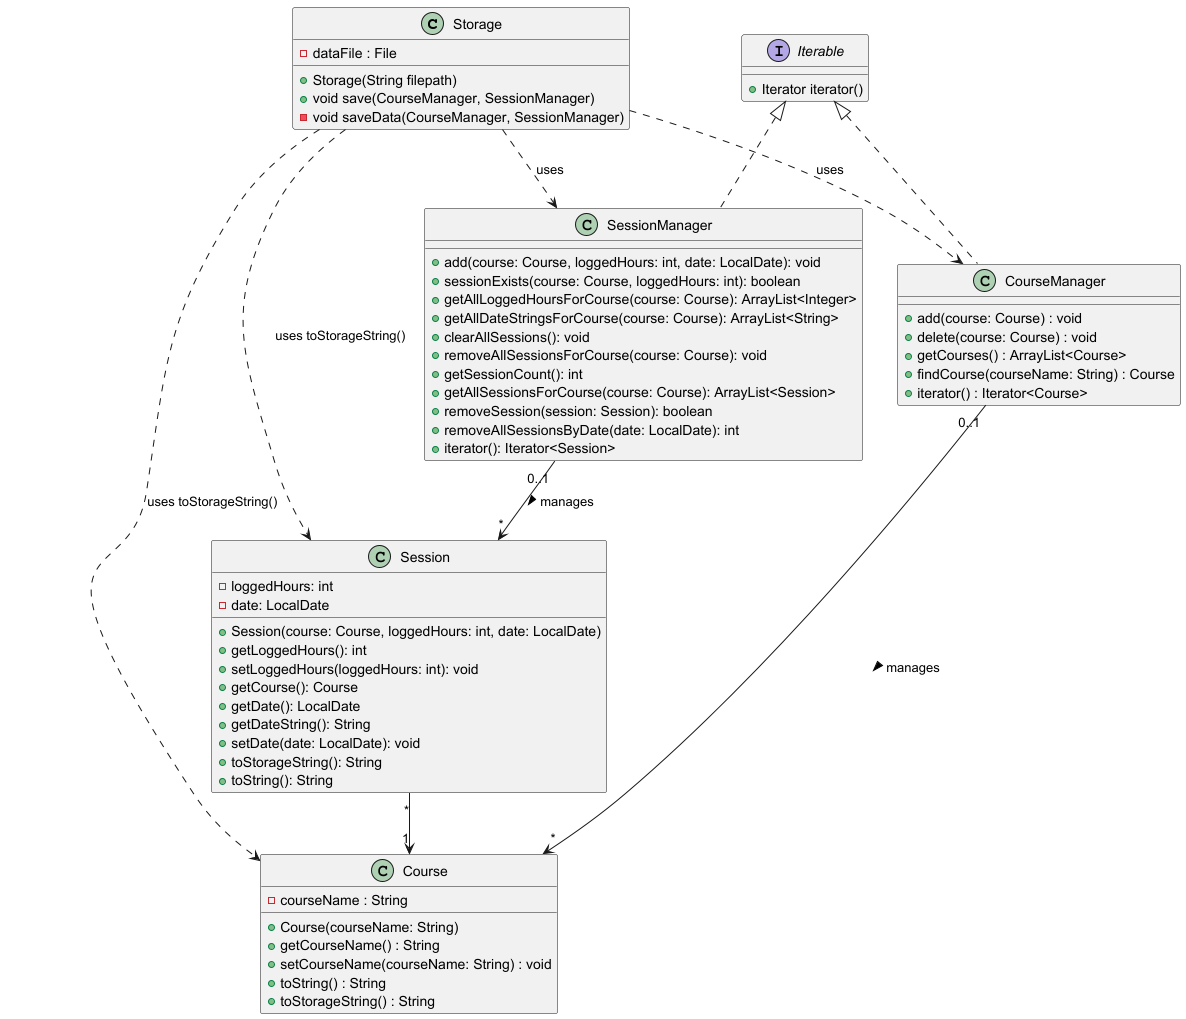

The diagram above was rendered by PlantUML. Its source (embedded in the PNG):
@startuml

class Storage {
    - dataFile : File
    + Storage(String filepath)
    + void save(CourseManager, SessionManager)
    - void saveData(CourseManager, SessionManager)
}

class Course {
    - courseName : String
    + Course(courseName: String)
    + getCourseName() : String
    + setCourseName(courseName: String) : void
    + toString() : String
    + toStorageString() : String
}

class Session {
    - loggedHours: int
    - date: LocalDate

    + Session(course: Course, loggedHours: int, date: LocalDate)
    + getLoggedHours(): int
    + setLoggedHours(loggedHours: int): void
    + getCourse(): Course
    + getDate(): LocalDate
    + getDateString(): String
    + setDate(date: LocalDate): void
    + toStorageString(): String
    + toString(): String
}

class CourseManager {
    + add(course: Course) : void
    + delete(course: Course) : void
    + getCourses() : ArrayList<Course>
    + findCourse(courseName: String) : Course
    + iterator() : Iterator<Course>
}

class SessionManager{

    + add(course: Course, loggedHours: int, date: LocalDate): void
    + sessionExists(course: Course, loggedHours: int): boolean
    + getAllLoggedHoursForCourse(course: Course): ArrayList<Integer>
    + getAllDateStringsForCourse(course: Course): ArrayList<String>
    + clearAllSessions(): void
    + removeAllSessionsForCourse(course: Course): void
    + getSessionCount(): int
    + getAllSessionsForCourse(course: Course): ArrayList<Session>
    + removeSession(session: Session): boolean
    + removeAllSessionsByDate(date: LocalDate): int
    + iterator(): Iterator<Session>
}


Storage ..> CourseManager : uses
Storage ..> SessionManager : uses
Storage ..> Course : uses toStorageString()
Storage ..> Session : uses toStorageString()

interface Iterable {
    + Iterator iterator()
}
Iterable<|.. CourseManager
Iterable <|.. SessionManager

CourseManager "0..1" --> "*" Course : manages >
SessionManager "0..1" --> "*" Session : manages >

Session "*"-->"1" Course

@enduml